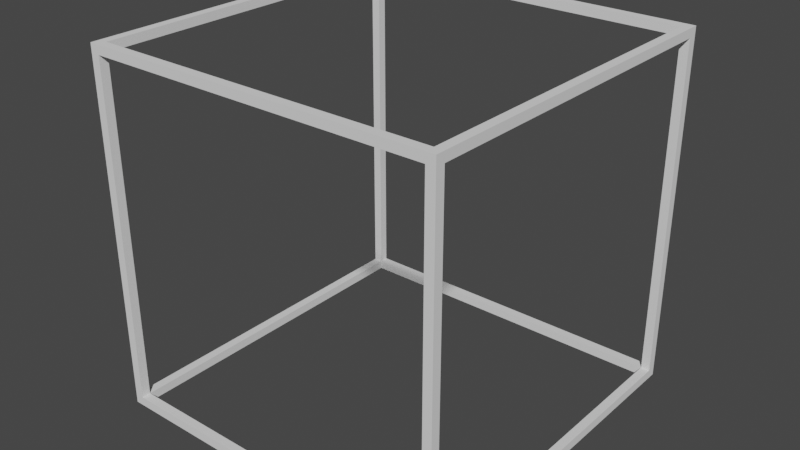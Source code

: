 # Source: BoxFrame.blend  (saved by Blender 3.2.14; exported with 4.5.12 LTS)
import bpy
from mathutils import Matrix  # noqa: F401  (used for matrix-valued properties, if any)

bpy.ops.wm.read_factory_settings(use_empty=True)
scene = bpy.context.scene
scene.name = 'Scene'

# ---- collections
col_collection = bpy.data.collections.new('Collection'); scene.collection.children.link(col_collection)

# ---- world
world_world = bpy.data.worlds.new('World'); scene.world = world_world
world_world.use_nodes = True; world_world.node_tree.nodes.clear()
_N = world_world.node_tree.nodes; _L = world_world.node_tree.links
n0 = _N.new('ShaderNodeOutputWorld'); n0.name = 'World Output'; n0.location = (300, 300)
n1 = _N.new('ShaderNodeBackground'); n1.name = 'Background'; n1.location = (10, 300)
n1.inputs[0].default_value = (0.05088, 0.05088, 0.05088, 1.0)
_L.new(n1.outputs[0], n0.inputs[0])
n0.is_active_output = True
world_world.color = (0.05088, 0.05088, 0.05088)
world_world.use_sun_shadow = False
world_world.sun_shadow_jitter_overblur = 0.0

# ---- meshes
me_cube_002 = bpy.data.meshes.new('Cube.002')
me_cube_002.from_pydata([(-0.95, -1.0, -0.95), (-0.95, -1.0, 0.95), (-0.95, 1.0, -0.95), (-0.95, 0.95, 1.0), (0.95, -1.0, -0.95), (0.95, -1.0, 0.95), (1.0, 0.95, -0.95), (1.0, 0.95, 0.95), (-1.0, -1.0, -1.0), (-0.95, -0.95, 1.0), (1.0, -0.95, 0.95), (1.0, -0.95, -0.95), (0.95, 0.95, 1.0), (0.95, 1.0, -0.95), (1.0, -1.0, -1.0), (0.95, -0.95, 1.0), (-1.0, -1.0, 1.0), (-0.95, 1.0, 0.95), (0.95, 1.0, 0.95), (1.0, -1.0, 1.0), (-1.0, 1.0, 1.0), (-1.0, 1.0, -1.0), (1.0, 1.0, -1.0), (1.0, 1.0, 1.0), (-1.0, -0.95, -0.95), (-1.0, 0.95, 0.95), (-1.0, -0.95, 0.95), (-1.0, 0.95, -0.95), (0.95, -0.95, -0.95), (0.95, 0.95, -0.95), (0.95, 0.95, 0.95), (0.95, -0.95, 0.95), (-0.95, -0.95, 0.95), (-0.95, 0.95, 0.95), (-0.95, -0.95, -0.95), (-0.95, 0.95, -0.95), (-0.95, 0.95, -1.0), (0.95, 0.95, -1.0), (0.95, -0.95, -1.0), (-0.95, -0.95, -1.0)], [], [(24, 27, 21, 8, 16, 26), (25, 26, 16, 20, 21, 27), (4, 5, 31, 28), (30, 18, 13, 29), (1, 32, 31, 5), (17, 18, 30, 33), (14, 8, 21, 22, 37, 36, 39, 38), (37, 22, 14, 38), (0, 1, 16, 8), (5, 4, 14, 19), (4, 0, 8, 14), (1, 5, 19, 16), (6, 22, 23, 7), (11, 14, 22, 6), (7, 23, 19, 10), (10, 19, 14, 11), (3, 20, 16, 9), (12, 23, 20, 3), (15, 19, 23, 12), (9, 16, 19, 15), (17, 2, 21, 20), (2, 13, 22, 21), (18, 17, 20, 23), (13, 18, 23, 22), (34, 0, 4, 28), (2, 35, 29, 13), (1, 0, 34, 32), (35, 2, 17, 33), (25, 27, 35, 33), (7, 30, 29, 6), (34, 24, 26, 32), (11, 28, 31, 10), (35, 27, 24, 34), (28, 11, 6, 29), (25, 33, 32, 26), (30, 7, 10, 31), (31, 32, 9, 15), (38, 39, 34, 28), (3, 33, 30, 12), (35, 36, 37, 29), (15, 12, 30, 31), (37, 38, 28, 29), (33, 3, 9, 32), (34, 39, 36, 35)])
_uv = me_cube_002.uv_layers.new(name='UVMap')
_uv.uv.foreach_set('vector', [0.3812, 0.00625, 0.3812, 0.2437, 0.375, 0.25, 0.375, 0.0, 0.625, 0.0, 0.6187, 0.00625, 0.6187, 0.2438, 0.6187, 0.00625, 0.625, 0.0, 0.625, 0.25, 0.375, 0.25, 0.3812, 0.2437, 0.3812, 0.7562, 0.6187, 0.7563, 0.6188, 0.7497, 0.3812, 0.7497, 0.6187, 0.5003, 0.6187, 0.4937, 0.3812, 0.4937, 0.3813, 0.5003, 0.6187, 0.9937, 0.6188, 0.9753, 0.6188, 0.7497, 0.6187, 0.7563, 0.6187, 0.2563, 0.6187, 0.4937, 0.6187, 0.5003, 0.6187, 0.2747, 0.375, 0.75, 0.125, 0.75, 0.125, 0.5, 0.375, 0.5, 0.3688, 0.5063, 0.1312, 0.5062, 0.1312, 0.7437, 0.3688, 0.7437, 0.3688, 0.5063, 0.375, 0.5, 0.375, 0.75, 0.3688, 0.7437, 0.3812, 0.9937, 0.6187, 0.9937, 0.625, 1.0, 0.375, 1.0, 0.6187, 0.7563, 0.3812, 0.7562, 0.375, 0.75, 0.625, 0.75, 0.3812, 0.7562, 0.3812, 0.9937, 0.375, 1.0, 0.375, 0.75, 0.6187, 0.9937, 0.6187, 0.7563, 0.625, 0.75, 0.625, 1.0, 0.3812, 0.5062, 0.375, 0.5, 0.625, 0.5, 0.6187, 0.5063, 0.3812, 0.7437, 0.375, 0.75, 0.375, 0.5, 0.3812, 0.5062, 0.6187, 0.5063, 0.625, 0.5, 0.625, 0.75, 0.6187, 0.7437, 0.6187, 0.7437, 0.625, 0.75, 0.375, 0.75, 0.3812, 0.7437, 0.8688, 0.5063, 0.875, 0.5, 0.875, 0.75, 0.8688, 0.7437, 0.6312, 0.5062, 0.625, 0.5, 0.875, 0.5, 0.8688, 0.5063, 0.6312, 0.7437, 0.625, 0.75, 0.625, 0.5, 0.6312, 0.5062, 0.8688, 0.7437, 0.875, 0.75, 0.625, 0.75, 0.6312, 0.7437, 0.6187, 0.2563, 0.3812, 0.2562, 0.375, 0.25, 0.625, 0.25, 0.3812, 0.2562, 0.3812, 0.4937, 0.375, 0.5, 0.375, 0.25, 0.6187, 0.4937, 0.6187, 0.2563, 0.625, 0.25, 0.625, 0.5, 0.3812, 0.4937, 0.6187, 0.4937, 0.625, 0.5, 0.375, 0.5, 0.3812, 0.9753, 0.3812, 0.9937, 0.3812, 0.7562, 0.3812, 0.7497, 0.3812, 0.2562, 0.3813, 0.2747, 0.3813, 0.5003, 0.3812, 0.4937, 0.6187, 0.9937, 0.3812, 0.9937, 0.3812, 0.9753, 0.6188, 0.9753, 0.3813, 0.2747, 0.3812, 0.2562, 0.6187, 0.2563, 0.6187, 0.2747, 0.6187, 0.5063, 0.3812, 0.5062, 0.3812, 0.5062, 0.6187, 0.5063, 0.6187, 0.5063, 0.6187, 0.5063, 0.3812, 0.5062, 0.3812, 0.5062, 0.3812, 0.7437, 0.3812, 0.7437, 0.6187, 0.7437, 0.6187, 0.7437, 0.3812, 0.7437, 0.3812, 0.7437, 0.6187, 0.7437, 0.6187, 0.7437, 0.3812, 0.5062, 0.3812, 0.5062, 0.3812, 0.7437, 0.3812, 0.7437, 0.3812, 0.7437, 0.3812, 0.7437, 0.3812, 0.5062, 0.3812, 0.5062, 0.6187, 0.5063, 0.6187, 0.5063, 0.6187, 0.7437, 0.6187, 0.7437, 0.6187, 0.5063, 0.6187, 0.5063, 0.6187, 0.7437, 0.6187, 0.7437, 0.6312, 0.7437, 0.8688, 0.7438, 0.8688, 0.7437, 0.6312, 0.7437, 0.6312, 0.7437, 0.8687, 0.7437, 0.8688, 0.7437, 0.6312, 0.7437, 0.8688, 0.5063, 0.8688, 0.5063, 0.6312, 0.5062, 0.6312, 0.5062, 0.8688, 0.5063, 0.8687, 0.5063, 0.6312, 0.5062, 0.6312, 0.5062, 0.6312, 0.7437, 0.6312, 0.5062, 0.6312, 0.5062, 0.6312, 0.7437, 0.6312, 0.5062, 0.6312, 0.7437, 0.6312, 0.7437, 0.6312, 0.5062, 0.8688, 0.5063, 0.8688, 0.5063, 0.8688, 0.7437, 0.8688, 0.7438, 0.8688, 0.7437, 0.8687, 0.7437, 0.8687, 0.5063, 0.8688, 0.5063])
me_cube_002.update()

# ---- objects
ob_cube = bpy.data.objects.new('Cube', me_cube_002)

# ---- transforms, parenting, visibility, modifiers, constraints
ob_cube.location = (0.0, 0.0, 0.0)

# ---- collection membership
col_collection.objects.link(ob_cube)

# ---- scene / render settings (as saved in the file)
scene.frame_start = 1; scene.frame_end = 250; scene.frame_set(1)
scene.render.engine = 'BLENDER_EEVEE_NEXT'
scene.cycles.sampling_pattern = 'TABULATED_SOBOL'
scene.cycles.use_light_tree = False
scene.view_settings.view_transform = 'Filmic'
bpy.context.view_layer.update()

# ---- added for rendering (the .blend has no active camera and no usable light): camera, sun
cam_auto = bpy.data.cameras.new('AutoCamera')
cam_auto.lens = 50.0
cam_auto.sensor_width = 36.0
cam_auto.clip_end = 1000.0
ob_auto_camera = bpy.data.objects.new('AutoCamera', cam_auto)
scene.collection.objects.link(ob_auto_camera)
ob_auto_camera.location = (3.20507, -3.84609, 2.56406)
ob_auto_camera.rotation_euler = (1.09748, -7.21219e-08, 0.694738)
scene.camera = ob_auto_camera
light_auto_sun = bpy.data.lights.new('AutoSun', 'SUN')
light_auto_sun.energy = 3.0
light_auto_sun.angle = 0.0523599
ob_auto_sun = bpy.data.objects.new('AutoSun', light_auto_sun)
scene.collection.objects.link(ob_auto_sun)
ob_auto_sun.rotation_euler = (0.872665, 0.174533, 0.523599)
bpy.context.view_layer.update()
